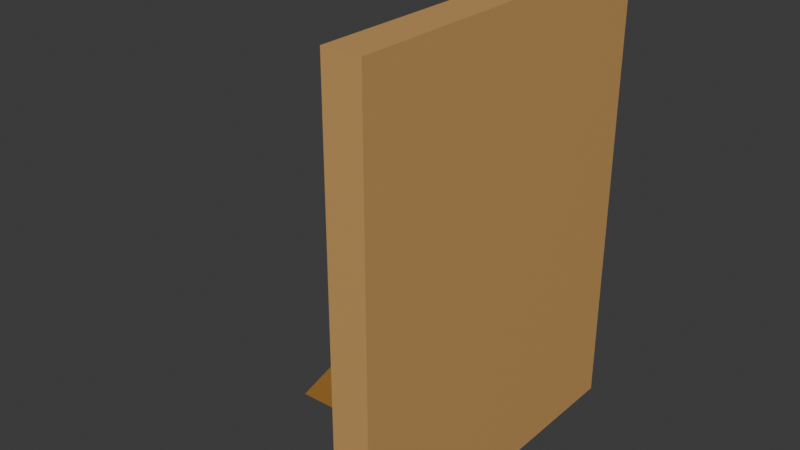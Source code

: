 # Source: Multi_CarboardCutout3WIP.blend  (saved by Blender 4.5.87; exported with 4.5.12 LTS)
import bpy
from mathutils import Matrix  # noqa: F401  (used for matrix-valued properties, if any)

bpy.ops.wm.read_factory_settings(use_empty=True)
scene = bpy.context.scene
scene.name = 'Scene'

# ---- collections
col_collection = bpy.data.collections.new('Collection'); scene.collection.children.link(col_collection)

# ---- materials (node trees are filled in below, after node groups)
mat_material_001 = bpy.data.materials.new('Material.001')
mat_material_001.alpha_threshold = 0.0
mat_material_001.roughness = 0.5
mat_material_001.line_color = (0.0, 0.0, 0.0, 1.0)
mat_material = bpy.data.materials.new('Material')
mat_material.alpha_threshold = 0.0
mat_material.roughness = 0.5
mat_material.line_color = (0.0, 0.0, 0.0, 1.0)

# ---- material node trees
mat_material_001.use_nodes = True; mat_material_001.node_tree.nodes.clear()
_N = mat_material_001.node_tree.nodes; _L = mat_material_001.node_tree.links
n0 = _N.new('ShaderNodeOutputMaterial'); n0.name = 'Material Output'; n0.location = (300, 300)
n1 = _N.new('ShaderNodeBsdfPrincipled'); n1.name = 'Principled BSDF'; n1.location = (10, 300)
n1.inputs[0].default_value = (0.3968, 0.1878, 0.0356, 1.0)
n1.inputs[3].default_value = 1.45
_L.new(n1.outputs[0], n0.inputs[0])
n0.is_active_output = True
mat_material.use_nodes = True; mat_material.node_tree.nodes.clear()
_N = mat_material.node_tree.nodes; _L = mat_material.node_tree.links
n0 = _N.new('ShaderNodeOutputMaterial'); n0.name = 'Material Output'; n0.location = (300, 300)
n1 = _N.new('ShaderNodeBsdfPrincipled'); n1.name = 'Principled BSDF'; n1.location = (10, 300)
n1.inputs[0].default_value = (0.6105, 0.3467, 0.1195, 1.0)
n1.inputs[3].default_value = 1.45
_L.new(n1.outputs[0], n0.inputs[0])
n0.is_active_output = True

# ---- world
world_world = bpy.data.worlds.new('World'); scene.world = world_world
world_world.use_nodes = True; world_world.node_tree.nodes.clear()
_N = world_world.node_tree.nodes; _L = world_world.node_tree.links
n0 = _N.new('ShaderNodeOutputWorld'); n0.name = 'World Output'; n0.location = (300, 300)
n1 = _N.new('ShaderNodeBackground'); n1.name = 'Background'; n1.location = (10, 300)
n1.inputs[0].default_value = (0.05088, 0.05088, 0.05088, 1.0)
_L.new(n1.outputs[0], n0.inputs[0])
n0.is_active_output = True
world_world.color = (0.05088, 0.05088, 0.05088)
world_world.sun_shadow_jitter_overblur = 0.0

# ---- meshes
me_cube_001 = bpy.data.meshes.new('Cube.001')
me_cube_001.from_pydata([(1.0, -0.1609, 2.02), (1.0, -0.1609, 0.01955), (1.0, -2.161, -0.009967), (-1.0, -0.1609, 2.02), (-1.0, -0.1609, 0.01955), (-1.0, -2.161, -0.009967), (9.498, -0.1906, 3.625), (9.498, -0.1906, 0.03073), (-9.498, -0.1906, 3.625), (-9.498, -0.1906, 0.03073), (9.498, 0.1906, 3.625), (9.498, 0.1906, 0.03073), (-9.498, 0.1906, 3.625), (-9.498, 0.1906, 0.03073)], [], [(0, 3, 5, 2), (5, 3, 4), (4, 1, 2, 5), (1, 0, 2), (6, 10, 12, 8), (9, 8, 12, 13), (13, 12, 10, 11), (11, 7, 9, 13), (7, 6, 8, 9), (11, 10, 6, 7)])
me_cube_001.polygons.foreach_set('material_index', [0, 0, 0, 0, 1, 1, 1, 1, 1, 1])
_uv = me_cube_001.uv_layers.new(name='UVMap')
_uv.uv.foreach_set('vector', [0.625, 0.5, 0.875, 0.5, 0.875, 0.75, 0.625, 0.75, 0.625, 0.0, 0.625, 0.25, 0.375, 0.25, 0.125, 0.5, 0.375, 0.5, 0.375, 0.75, 0.125, 0.75, 0.375, 0.5, 0.625, 0.5, 0.375, 0.75, 0.625, 0.5, 0.875, 0.5, 0.875, 0.75, 0.625, 0.75, 0.375, 0.75, 0.625, 0.75, 0.625, 1.0, 0.375, 1.0, 0.375, 0.0, 0.625, 0.0, 0.625, 0.25, 0.375, 0.25, 0.125, 0.5, 0.375, 0.5, 0.375, 0.75, 0.125, 0.75, 0.375, 0.5, 0.625, 0.5, 0.625, 0.75, 0.375, 0.75, 0.375, 0.25, 0.625, 0.25, 0.625, 0.5, 0.375, 0.5])
me_cube_001.materials.append(mat_material_001)
me_cube_001.materials.append(mat_material)
me_cube_001.use_mirror_vertex_groups = False
me_cube_001.update()

# ---- objects
ob_cube_001 = bpy.data.objects.new('Cube.001', me_cube_001)

# ---- transforms, parenting, visibility, modifiers, constraints
ob_cube_001.location = (1.192e-07, 7.105e-15, 0.0)
ob_cube_001.rotation_euler = (0.0, -0.0, -1.571)
ob_cube_001.scale = (-0.1754, 0.9202, 1.194)
ob_cube_001.lock_rotations_4d = False
ob_cube_001.empty_display_type = 'ARROWS'
ob_cube_001.lineart.crease_threshold = 0.0

# ---- collection membership
col_collection.objects.link(ob_cube_001)

# ---- scene / render settings (as saved in the file)
scene.frame_start = 1; scene.frame_end = 250; scene.frame_set(1)
scene.render.engine = 'BLENDER_EEVEE_NEXT'
bpy.context.view_layer.update()

# ---- added for rendering (the .blend has no active camera and no usable light): camera, sun
cam_auto = bpy.data.cameras.new('AutoCamera')
cam_auto.lens = 50.0
cam_auto.sensor_width = 36.0
cam_auto.clip_end = 1000.0
ob_auto_camera = bpy.data.objects.new('AutoCamera', cam_auto)
scene.collection.objects.link(ob_auto_camera)
ob_auto_camera.location = (4.53774, -6.53316, 6.51394)
ob_auto_camera.rotation_euler = (1.09748, -7.21219e-08, 0.694738)
scene.camera = ob_auto_camera
light_auto_sun = bpy.data.lights.new('AutoSun', 'SUN')
light_auto_sun.energy = 3.0
light_auto_sun.angle = 0.0523599
ob_auto_sun = bpy.data.objects.new('AutoSun', light_auto_sun)
scene.collection.objects.link(ob_auto_sun)
ob_auto_sun.rotation_euler = (0.872665, 0.174533, 0.523599)
bpy.context.view_layer.update()
